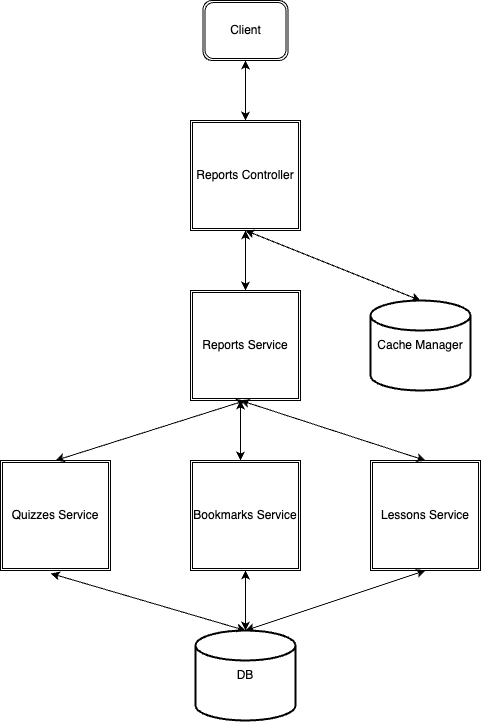

The diagram above was exported from draw.io. Its source (the exported page's mxGraphModel, read from the mxfile embedded in the PNG):
<mxGraphModel dx="917" dy="785" grid="1" gridSize="10" guides="1" tooltips="1" connect="1" arrows="1" fold="1" page="1" pageScale="1" pageWidth="850" pageHeight="1100" math="0" shadow="0">
  <root>
    <mxCell id="0" />
    <mxCell id="1" parent="0" />
    <mxCell id="JMUcvvRtARmwb0fYLEY0-1" value="Client" style="shape=ext;double=1;rounded=1;whiteSpace=wrap;html=1;" vertex="1" parent="1">
      <mxGeometry x="292.5" y="20" width="85" height="60" as="geometry" />
    </mxCell>
    <mxCell id="JMUcvvRtARmwb0fYLEY0-2" value="Reports Controller" style="shape=ext;double=1;whiteSpace=wrap;html=1;aspect=fixed;" vertex="1" parent="1">
      <mxGeometry x="280" y="140" width="110" height="110" as="geometry" />
    </mxCell>
    <mxCell id="JMUcvvRtARmwb0fYLEY0-3" value="Reports Service" style="shape=ext;double=1;whiteSpace=wrap;html=1;aspect=fixed;" vertex="1" parent="1">
      <mxGeometry x="280" y="310" width="110" height="110" as="geometry" />
    </mxCell>
    <mxCell id="JMUcvvRtARmwb0fYLEY0-4" value="Lessons Service" style="shape=ext;double=1;whiteSpace=wrap;html=1;aspect=fixed;" vertex="1" parent="1">
      <mxGeometry x="460" y="480" width="110" height="110" as="geometry" />
    </mxCell>
    <mxCell id="JMUcvvRtARmwb0fYLEY0-5" value="Quizzes Service" style="shape=ext;double=1;whiteSpace=wrap;html=1;aspect=fixed;" vertex="1" parent="1">
      <mxGeometry x="90" y="480" width="110" height="110" as="geometry" />
    </mxCell>
    <mxCell id="JMUcvvRtARmwb0fYLEY0-6" value="Bookmarks Service" style="shape=ext;double=1;whiteSpace=wrap;html=1;aspect=fixed;" vertex="1" parent="1">
      <mxGeometry x="280" y="480" width="110" height="110" as="geometry" />
    </mxCell>
    <mxCell id="JMUcvvRtARmwb0fYLEY0-9" value="Cache Manager" style="strokeWidth=2;html=1;shape=mxgraph.flowchart.database;whiteSpace=wrap;" vertex="1" parent="1">
      <mxGeometry x="460" y="320" width="100" height="90" as="geometry" />
    </mxCell>
    <mxCell id="JMUcvvRtARmwb0fYLEY0-10" value="DB" style="strokeWidth=2;html=1;shape=mxgraph.flowchart.database;whiteSpace=wrap;" vertex="1" parent="1">
      <mxGeometry x="285" y="650" width="100" height="90" as="geometry" />
    </mxCell>
    <mxCell id="JMUcvvRtARmwb0fYLEY0-11" value="" style="endArrow=classic;startArrow=classic;html=1;rounded=0;entryX=0.5;entryY=1;entryDx=0;entryDy=0;exitX=0.5;exitY=0;exitDx=0;exitDy=0;" edge="1" parent="1" source="JMUcvvRtARmwb0fYLEY0-2" target="JMUcvvRtARmwb0fYLEY0-1">
      <mxGeometry width="50" height="50" relative="1" as="geometry">
        <mxPoint x="370" y="140" as="sourcePoint" />
        <mxPoint x="420" y="90" as="targetPoint" />
      </mxGeometry>
    </mxCell>
    <mxCell id="JMUcvvRtARmwb0fYLEY0-13" value="" style="endArrow=classic;startArrow=classic;html=1;rounded=0;entryX=0.5;entryY=1;entryDx=0;entryDy=0;exitX=0.5;exitY=0;exitDx=0;exitDy=0;" edge="1" parent="1" source="JMUcvvRtARmwb0fYLEY0-3" target="JMUcvvRtARmwb0fYLEY0-2">
      <mxGeometry width="50" height="50" relative="1" as="geometry">
        <mxPoint x="350" y="290" as="sourcePoint" />
        <mxPoint x="220" y="350" as="targetPoint" />
      </mxGeometry>
    </mxCell>
    <mxCell id="JMUcvvRtARmwb0fYLEY0-14" value="" style="endArrow=classic;startArrow=classic;html=1;rounded=0;exitX=0.5;exitY=0;exitDx=0;exitDy=0;exitPerimeter=0;entryX=0.5;entryY=1;entryDx=0;entryDy=0;" edge="1" parent="1" source="JMUcvvRtARmwb0fYLEY0-9" target="JMUcvvRtARmwb0fYLEY0-2">
      <mxGeometry width="50" height="50" relative="1" as="geometry">
        <mxPoint x="510" y="290" as="sourcePoint" />
        <mxPoint x="560" y="240" as="targetPoint" />
      </mxGeometry>
    </mxCell>
    <mxCell id="JMUcvvRtARmwb0fYLEY0-15" value="" style="endArrow=classic;startArrow=classic;html=1;rounded=0;entryX=0.5;entryY=1;entryDx=0;entryDy=0;exitX=0.5;exitY=0;exitDx=0;exitDy=0;" edge="1" parent="1" source="JMUcvvRtARmwb0fYLEY0-5" target="JMUcvvRtARmwb0fYLEY0-3">
      <mxGeometry width="50" height="50" relative="1" as="geometry">
        <mxPoint x="170" y="400" as="sourcePoint" />
        <mxPoint x="220" y="350" as="targetPoint" />
      </mxGeometry>
    </mxCell>
    <mxCell id="JMUcvvRtARmwb0fYLEY0-16" value="" style="endArrow=classic;startArrow=classic;html=1;rounded=0;" edge="1" parent="1">
      <mxGeometry width="50" height="50" relative="1" as="geometry">
        <mxPoint x="330" y="480" as="sourcePoint" />
        <mxPoint x="330" y="420" as="targetPoint" />
        <Array as="points">
          <mxPoint x="330" y="450" />
        </Array>
      </mxGeometry>
    </mxCell>
    <mxCell id="JMUcvvRtARmwb0fYLEY0-17" value="" style="endArrow=classic;startArrow=classic;html=1;rounded=0;exitX=0.5;exitY=0;exitDx=0;exitDy=0;" edge="1" parent="1" source="JMUcvvRtARmwb0fYLEY0-4">
      <mxGeometry width="50" height="50" relative="1" as="geometry">
        <mxPoint x="420" y="490" as="sourcePoint" />
        <mxPoint x="330" y="420" as="targetPoint" />
      </mxGeometry>
    </mxCell>
    <mxCell id="JMUcvvRtARmwb0fYLEY0-18" value="" style="endArrow=classic;startArrow=classic;html=1;rounded=0;entryX=0.457;entryY=1.027;entryDx=0;entryDy=0;entryPerimeter=0;exitX=0.5;exitY=0;exitDx=0;exitDy=0;exitPerimeter=0;" edge="1" parent="1" source="JMUcvvRtARmwb0fYLEY0-10" target="JMUcvvRtARmwb0fYLEY0-5">
      <mxGeometry width="50" height="50" relative="1" as="geometry">
        <mxPoint x="180" y="690" as="sourcePoint" />
        <mxPoint x="230" y="640" as="targetPoint" />
      </mxGeometry>
    </mxCell>
    <mxCell id="JMUcvvRtARmwb0fYLEY0-19" value="" style="endArrow=classic;startArrow=classic;html=1;rounded=0;exitX=0.5;exitY=0;exitDx=0;exitDy=0;exitPerimeter=0;entryX=0.5;entryY=1;entryDx=0;entryDy=0;" edge="1" parent="1" source="JMUcvvRtARmwb0fYLEY0-10" target="JMUcvvRtARmwb0fYLEY0-4">
      <mxGeometry width="50" height="50" relative="1" as="geometry">
        <mxPoint x="425" y="660" as="sourcePoint" />
        <mxPoint x="475" y="610" as="targetPoint" />
      </mxGeometry>
    </mxCell>
    <mxCell id="JMUcvvRtARmwb0fYLEY0-20" value="" style="endArrow=classic;startArrow=classic;html=1;rounded=0;exitX=0.5;exitY=0;exitDx=0;exitDy=0;exitPerimeter=0;" edge="1" parent="1" source="JMUcvvRtARmwb0fYLEY0-10">
      <mxGeometry width="50" height="50" relative="1" as="geometry">
        <mxPoint x="285" y="640" as="sourcePoint" />
        <mxPoint x="335" y="590" as="targetPoint" />
      </mxGeometry>
    </mxCell>
  </root>
</mxGraphModel>